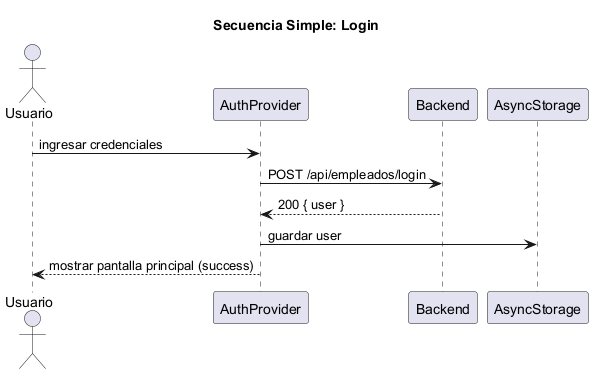

The diagram above was rendered by PlantUML. Its source (embedded in the PNG):
@startuml
title Secuencia Simple: Login

actor Usuario
participant AuthProvider
participant Backend
participant AsyncStorage

Usuario -> AuthProvider: ingresar credenciales
AuthProvider -> Backend: POST /api/empleados/login
Backend --> AuthProvider: 200 { user }
AuthProvider -> AsyncStorage: guardar user
AuthProvider --> Usuario: mostrar pantalla principal (success)

@enduml